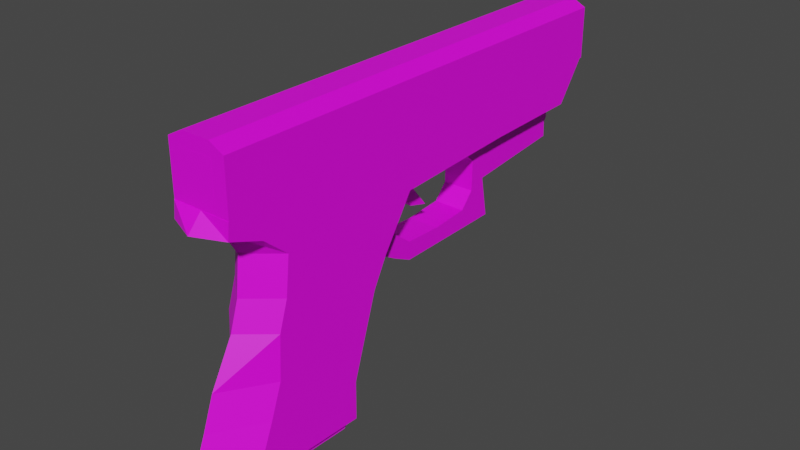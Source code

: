 # Source: Glock.blend  (saved by Blender 3.1.7; exported with 4.5.12 LTS)
import bpy
from mathutils import Matrix  # noqa: F401  (used for matrix-valued properties, if any)

bpy.ops.wm.read_factory_settings(use_empty=True)
scene = bpy.context.scene
scene.name = 'Scene'

# ---- collections
col_collection = bpy.data.collections.new('Collection'); scene.collection.children.link(col_collection)
col_export = bpy.data.collections.new('Export'); scene.collection.children.link(col_export)

# ---- images (referenced by path relative to the original .blend; pixels are not part of the script)
import os
ASSET_DIR = os.environ.get("B2B_ASSET_DIR", "")  # directory of the original .blend (textures are referenced by path, not embedded)
HERE = os.path.dirname(os.path.abspath(__file__))  # packed textures are extracted next to this script under _unpacked/

def load_image(name, relpath, width, height, colorspace="sRGB"):
    """Load a texture the original file referenced (path relative to the .blend, or extracted next to this script)."""
    p = next((c for c in (os.path.join(HERE, relpath), os.path.join(ASSET_DIR, relpath)) if relpath and os.path.exists(c)), "")
    if p:
        img = bpy.data.images.load(p, check_existing=True)
        img.name = name
    else:  # same state as the original file: an image datablock whose file is absent (Cycles renders it pink)
        img = bpy.data.images.new(name, width, height)
        img.source = "FILE"
        img.filepath = "//" + (relpath or name)
    img.colorspace_settings.name = colorspace
    return img
img_texture_png = load_image('Texture.png', 'Texture.png', 1024, 1024, 'sRGB')

# ---- materials (node trees are filled in below, after node groups)
mat_glocktexture = bpy.data.materials.new('GlockTexture')
mat_glocktexture.use_transparent_shadow = False

# ---- material node trees
mat_glocktexture.use_nodes = True; mat_glocktexture.node_tree.nodes.clear()
_N = mat_glocktexture.node_tree.nodes; _L = mat_glocktexture.node_tree.links
n0 = _N.new('ShaderNodeBsdfPrincipled'); n0.name = 'Principled BSDF'; n0.location = (10, 300)
n0.distribution = 'GGX'
n0.subsurface_method = 'RANDOM_WALK_SKIN'
n0.inputs[3].default_value = 1.45
n0.inputs[27].default_value = (0.0, 0.0, 0.0, 1.0)
n0.inputs[28].default_value = 1.0
n1 = _N.new('ShaderNodeOutputMaterial'); n1.name = 'Material Output'; n1.location = (300, 300)
n2 = _N.new('ShaderNodeTexImage'); n2.name = 'Image Texture'; n2.location = (-280, 275)
n2.image = img_texture_png
_L.new(n0.outputs[0], n1.inputs[0])
_L.new(n2.outputs[0], n0.inputs[0])
n1.is_active_output = True

# ---- world
world_world = bpy.data.worlds.new('World'); scene.world = world_world
world_world.use_nodes = True; world_world.node_tree.nodes.clear()
_N = world_world.node_tree.nodes; _L = world_world.node_tree.links
n0 = _N.new('ShaderNodeOutputWorld'); n0.name = 'World Output'; n0.location = (300, 300)
n1 = _N.new('ShaderNodeBackground'); n1.name = 'Background'; n1.location = (10, 300)
n1.inputs[0].default_value = (0.05088, 0.05088, 0.05088, 1.0)
_L.new(n1.outputs[0], n0.inputs[0])
n0.is_active_output = True
world_world.color = (0.05088, 0.05088, 0.05088)
world_world.use_sun_shadow = False
world_world.sun_shadow_jitter_overblur = 0.0

# ---- meshes
me_cube_001 = bpy.data.meshes.new('Cube.001')
me_cube_001.from_pydata([(-1.0, -3.43, -0.2728), (-1.0, -4.5, 1.5), (-1.0, -1.022, -0.5), (-1.0, 5.062, 1.5), (1.0, -3.43, -0.2728), (1.0, -4.5, 1.5), (1.0, -1.022, -0.5), (1.0, 5.062, 1.5), (-1.0, -3.343, 0.5), (-1.0, -0.3592, 0.5), (1.0, -0.3592, 0.5), (1.0, -3.343, 0.5), (-1.0, -3.849, 0.929), (-1.0, 2.326, 0.6378), (1.0, 2.326, 0.6378), (1.0, -3.849, 0.929), (-1.0, -4.533, 1.183), (-1.0, 4.464, 0.6847), (1.0, 4.464, 0.6847), (1.0, -4.533, 1.183), (-1.0, -1.329, -1.076), (-1.0, -3.615, -0.8486), (1.0, -1.329, -1.076), (1.0, -3.615, -0.8486), (-1.0, -1.647, -2.054), (-1.0, -3.668, -1.734), (1.0, -1.647, -2.054), (1.0, -3.668, -1.734), (-1.0, -1.859, -2.713), (-1.0, -3.913, -2.404), (1.0, -1.859, -2.713), (1.0, -3.913, -2.404), (0.0, -1.022, -0.5), (0.0, 5.062, 1.5), (0.0, -3.937, -0.2728), (0.0, -4.5, 1.5), (0.0, -3.85, 0.5), (0.0, -0.3592, 0.5), (0.0, -4.104, 0.929), (0.0, 2.326, 0.6378), (0.0, -4.787, 1.183), (0.0, 4.464, 0.6847), (0.0, -1.329, -1.076), (0.0, -4.122, -0.8486), (0.0, -1.647, -2.054), (0.0, -4.61, -1.734), (0.0, -1.859, -2.713), (0.0, -4.855, -2.404), (-0.5372, -0.03385, -1.111), (-0.5372, -0.03385, -0.7334), (-0.5372, 2.342, -1.085), (-0.5372, 2.188, -0.2452), (0.5372, -0.03385, -1.111), (0.5372, -0.03385, -0.7334), (0.5372, 2.342, -1.085), (0.5372, 2.188, -0.2452), (-0.5372, 1.728, -1.092), (-0.5372, 1.563, -0.7025), (0.5372, 1.728, -1.092), (0.5372, 1.563, -0.7025), (-0.5372, 1.842, -0.3875), (0.5372, 2.035, -1.088), (-0.5372, 2.035, -1.088), (0.5372, 1.842, -0.3875), (-0.5372, 0.847, -1.101), (0.5372, 0.7648, -0.7633), (-0.5372, 0.7648, -0.7633), (0.5372, 0.847, -1.101), (-0.5372, 1.854, 0.2287), (-0.5372, 2.28, 0.3588), (0.5372, 2.28, 0.3588), (0.5372, 1.854, 0.2287), (-0.5372, 1.386, 0.6273), (-0.5372, 2.459, 0.6628), (0.5372, 2.459, 0.6628), (0.5372, 1.386, 0.6273), (-0.5372, -0.4342, -0.9168), (-0.5372, -0.4342, -0.4271), (0.5372, -0.4342, -0.4271), (0.5372, -0.4342, -0.9168), (-0.5372, -1.307, -0.4227), (-0.5372, -0.553, 0.2588), (0.5372, -0.553, 0.2588), (0.5372, -1.307, -0.4227), (0.0, -4.259, 1.819), (0.0, 5.442, 1.819), (0.09085, -4.259, 1.825), (0.09085, 5.442, 1.825), (0.1782, -4.259, 1.841), (0.1782, 5.442, 1.841), (0.2587, -4.259, 1.866), (0.2587, 5.442, 1.866), (0.3293, -4.259, 1.901), (0.3293, 5.442, 1.901), (0.3872, -4.259, 1.943), (0.3872, 5.442, 1.943), (0.4302, -4.259, 1.992), (0.4302, 5.442, 1.992), (0.4567, -4.259, 2.044), (0.4567, 5.442, 2.044), (0.4657, -4.259, 2.099), (0.4657, 5.442, 2.099), (0.4567, -4.259, 2.153), (0.4567, 5.442, 2.153), (0.4302, -4.259, 2.206), (0.4302, 5.442, 2.206), (0.3872, -4.259, 2.254), (0.3872, 5.442, 2.254), (0.3293, -4.259, 2.296), (0.3293, 5.442, 2.296), (0.2587, -4.259, 2.331), (0.2587, 5.442, 2.331), (0.1782, -4.259, 2.357), (0.1782, 5.442, 2.357), (0.09085, -4.259, 2.373), (0.09085, 5.442, 2.373), (-4.071e-08, -4.259, 2.378), (-4.071e-08, 5.442, 2.378), (-0.09085, -4.259, 2.373), (-0.09085, 5.442, 2.373), (-0.1782, -4.259, 2.357), (-0.1782, 5.442, 2.357), (-0.2587, -4.259, 2.331), (-0.2587, 5.442, 2.331), (-0.3293, -4.259, 2.296), (-0.3293, 5.442, 2.296), (-0.3872, -4.259, 2.254), (-0.3872, 5.442, 2.254), (-0.4302, -4.259, 2.206), (-0.4302, 5.442, 2.206), (-0.4567, -4.259, 2.153), (-0.4567, 5.442, 2.153), (-0.4657, -4.259, 2.099), (-0.4657, 5.442, 2.099), (-0.4567, -4.259, 2.044), (-0.4567, 5.442, 2.044), (-0.4302, -4.259, 1.992), (-0.4302, 5.442, 1.992), (-0.3872, -4.259, 1.943), (-0.3872, 5.442, 1.943), (-0.3293, -4.259, 1.901), (-0.3293, 5.442, 1.901), (-0.2587, -4.259, 1.866), (-0.2587, 5.442, 1.866), (-0.1782, -4.259, 1.841), (-0.1782, 5.442, 1.841), (-0.09085, -4.259, 1.825), (-0.09085, 5.442, 1.825), (-0.329, 5.442, 2.099), (-0.304, 5.442, 2.174), (-0.3227, 5.442, 2.137), (-0.3227, 5.442, 2.06), (-0.2326, 5.442, 2.238), (-0.2736, 5.442, 2.208), (-0.2736, 5.442, 1.989), (-0.304, 5.442, 2.023), (-0.2326, 5.442, 1.959), (-0.1259, 5.442, 2.281), (-0.1828, 5.442, 2.263), (-0.1828, 5.442, 1.935), (0.0, 5.442, 1.901), (-0.06419, 5.442, 1.905), (0.1259, 5.442, 1.916), (0.06419, 5.442, 1.905), (-0.1259, 5.442, 1.916), (-0.06419, 5.442, 2.292), (0.06419, 5.442, 2.292), (-2.876e-08, 5.442, 2.296), (0.1828, 5.442, 1.935), (0.1828, 5.442, 2.263), (0.1259, 5.442, 2.281), (0.2736, 5.442, 2.208), (0.2736, 5.442, 1.989), (0.329, 5.442, 2.099), (0.3227, 5.442, 2.06), (0.304, 5.442, 2.174), (0.3227, 5.442, 2.137), (0.2326, 5.442, 2.238), (0.304, 5.442, 2.023), (0.2326, 5.442, 1.959), (0.0, -4.259, 1.901), (0.06419, -4.259, 1.905), (0.1828, -4.259, 2.263), (0.1259, -4.259, 2.281), (0.1828, -4.259, 1.935), (0.1259, -4.259, 1.916), (0.2736, -4.259, 2.208), (0.2736, -4.259, 1.989), (0.329, -4.259, 2.099), (0.3227, -4.259, 2.06), (0.304, -4.259, 2.174), (0.3227, -4.259, 2.137), (0.304, -4.259, 2.023), (0.2326, -4.259, 1.959), (0.2326, -4.259, 2.238), (-0.329, -4.259, 2.099), (-0.304, -4.259, 2.174), (-0.3227, -4.259, 2.137), (-0.3227, -4.259, 2.06), (-0.2326, -4.259, 1.959), (-0.2736, -4.259, 2.208), (-0.2736, -4.259, 1.989), (-0.2326, -4.259, 2.238), (-0.304, -4.259, 2.023), (-0.1259, -4.259, 1.916), (-0.1828, -4.259, 2.263), (-0.1828, -4.259, 1.935), (-0.06419, -4.259, 2.292), (0.06419, -4.259, 2.292), (-2.876e-08, -4.259, 2.296), (-0.1259, -4.259, 2.281), (-0.06419, -4.259, 1.905), (-1.0, -1.867, -3.511), (-1.0, -4.331, -3.427), (0.0, -1.867, -3.511), (1.0, -4.331, -3.427), (1.0, -1.867, -3.511), (0.0, -5.273, -3.427), (0.5, 4.328, 0.6958), (0.5, 4.348, -0.05248), (0.5, 2.447, 0.645), (0.5, 2.182, -0.2581), (-0.5, 4.328, 0.6958), (-0.5, 4.348, -0.05248), (-0.5, 2.447, 0.645), (-0.5, 2.182, -0.2581), (0.5, 4.328, 0.3958), (0.5, 2.271, 0.3543), (-0.5, 2.271, 0.3543), (-0.5, 4.328, 0.3958), (-0.4251, 3.965, 0.3536), (-0.4251, 4.475, 0.3536), (-0.4169, 3.965, 0.3039), (-0.4169, 4.475, 0.3039), (-0.3927, 3.965, 0.256), (-0.3927, 4.475, 0.256), (-0.3534, 3.965, 0.212), (-0.3534, 4.475, 0.212), (-0.3006, 3.965, 0.1733), (-0.3006, 4.475, 0.1733), (-0.2362, 3.965, 0.1416), (-0.2362, 4.475, 0.1416), (-0.1627, 3.965, 0.118), (-0.1627, 4.475, 0.118), (-0.08292, 3.965, 0.1035), (-0.08292, 4.475, 0.1035), (1.755e-06, 3.965, 0.09861), (1.816e-06, 4.475, 0.09861), (0.08293, 3.965, 0.1035), (0.08293, 4.475, 0.1035), (0.1627, 3.965, 0.118), (0.1627, 4.475, 0.118), (0.2362, 3.965, 0.1416), (0.2362, 4.475, 0.1416), (0.3006, 3.965, 0.1733), (0.3006, 4.475, 0.1733), (0.3534, 3.965, 0.212), (0.3534, 4.475, 0.212), (0.3927, 3.965, 0.256), (0.3927, 4.475, 0.256), (0.4169, 3.965, 0.3039), (0.4169, 4.475, 0.3039), (0.4251, 3.965, 0.3536), (0.4251, 4.475, 0.3536), (0.4169, 3.965, 0.4034), (0.4169, 4.475, 0.4034), (0.3927, 3.965, 0.4512), (0.3927, 4.475, 0.4512), (0.3534, 3.965, 0.4953), (0.3534, 4.475, 0.4953), (0.3006, 3.965, 0.534), (0.3006, 4.475, 0.534), (0.2362, 3.965, 0.5657), (0.2362, 4.475, 0.5657), (0.1627, 3.965, 0.5893), (0.1627, 4.475, 0.5893), (0.08293, 3.965, 0.6038), (0.08293, 4.475, 0.6038), (1.755e-06, 3.965, 0.6087), (1.816e-06, 4.475, 0.6087), (-0.08292, 3.965, 0.6038), (-0.08292, 4.475, 0.6038), (-0.1627, 3.965, 0.5893), (-0.1627, 4.475, 0.5893), (-0.2362, 3.965, 0.5657), (-0.2362, 4.475, 0.5657), (-0.3006, 3.965, 0.534), (-0.3006, 4.475, 0.534), (-0.3534, 3.965, 0.4953), (-0.3534, 4.475, 0.4953), (-0.3927, 3.965, 0.4512), (-0.3927, 4.475, 0.4512), (-0.4169, 3.965, 0.4034), (-0.4169, 4.475, 0.4034), (-1.0, -4.494, 1.5), (-1.0, -4.494, 2.542), (-1.0, 5.113, 1.5), (-1.0, 5.113, 2.542), (1.0, -4.494, 1.5), (1.0, -4.494, 2.542), (1.0, 5.113, 1.5), (1.0, 5.113, 2.542), (-0.4465, 5.113, 2.099), (-0.4379, 5.113, 2.046), (-0.4379, 5.113, 2.151), (-0.3712, 5.113, 1.95), (-0.3712, 5.113, 2.248), (-0.4125, 5.113, 1.996), (-0.4125, 5.113, 2.201), (-0.2481, 5.113, 2.321), (-0.08711, 5.113, 2.361), (-0.1709, 5.113, 2.346), (0.08711, 5.113, 2.361), (0.2481, 5.113, 2.321), (0.1709, 5.113, 2.346), (-3.903e-08, 5.113, 2.367), (-0.3157, 5.113, 2.288), (-0.3157, 5.113, 1.909), (-0.1709, 5.113, 1.851), (-0.08711, 5.113, 1.836), (-0.2481, 5.113, 1.876), (0.08711, 5.113, 1.836), (0.0, 5.113, 1.831), (0.2481, 5.113, 1.876), (0.1709, 5.113, 1.851), (0.3712, 5.113, 1.95), (0.3712, 5.113, 2.248), (0.4465, 5.113, 2.099), (0.4379, 5.113, 2.046), (0.4379, 5.113, 2.151), (0.4125, 5.113, 2.201), (0.3157, 5.113, 1.909), (0.4125, 5.113, 1.996), (0.3157, 5.113, 2.288), (-0.2481, -4.494, 2.321), (-0.08711, -4.494, 2.361), (-0.1709, -4.494, 2.346), (0.08711, -4.494, 2.361), (0.2481, -4.494, 2.321), (0.1709, -4.494, 2.346), (-3.903e-08, -4.494, 2.367), (0.3712, -4.494, 1.95), (0.3712, -4.494, 2.248), (0.4465, -4.494, 2.099), (0.4379, -4.494, 2.046), (0.4379, -4.494, 2.151), (0.4125, -4.494, 1.996), (0.4125, -4.494, 2.201), (0.3157, -4.494, 2.288), (-0.4465, -4.494, 2.099), (-0.4379, -4.494, 2.151), (-0.4379, -4.494, 2.046), (-0.3712, -4.494, 1.95), (-0.3712, -4.494, 2.248), (-0.3157, -4.494, 1.909), (-0.4125, -4.494, 1.996), (-0.4125, -4.494, 2.201), (-0.3157, -4.494, 2.288), (-0.2481, -4.494, 1.876), (-0.08711, -4.494, 1.836), (-0.1709, -4.494, 1.851), (0.1709, -4.494, 1.851), (0.08711, -4.494, 1.836), (0.3157, -4.494, 1.909), (0.2481, -4.494, 1.876), (0.0, -4.494, 1.831), (0.5302, -3.816, 2.432), (0.5302, -3.816, 1.753), (0.5302, -4.495, 2.432), (0.5302, -4.495, 1.753), (-0.6009, -3.816, 2.432), (-0.6009, -3.816, 1.753), (-0.6009, -4.495, 2.432), (-0.6009, -4.495, 1.753), (0.0, 5.113, 2.7), (0.0, -4.494, 2.7), (0.5, 5.113, 2.7), (0.5, -4.494, 2.7), (-0.5, 5.113, 2.7), (-0.5, -4.494, 2.7), (0.7975, -1.692, -0.1121), (0.7975, -2.696, -3.409), (0.7975, -3.056, 0.08435), (0.7975, -4.142, -3.414), (-0.7975, -1.692, -0.1121), (-0.7975, -2.696, -3.409), (-0.7975, -3.056, 0.08435), (-0.7975, -4.142, -3.414), (0.7975, -1.859, -3.509), (0.7975, -4.351, -3.425), (-0.7975, -4.351, -3.425), (-0.7975, -1.859, -3.509), (0.7975, -2.061, -3.687), (0.7975, -4.026, -3.62), (-0.7975, -4.026, -3.62), (-0.7975, -2.061, -3.687), (-4.706e-11, -3.059, 0.2868), (-4.706e-11, -4.173, -3.405), (-3.727e-16, -1.665, 0.08121), (-3.727e-16, -2.696, -3.409), (-3.717e-16, -4.666, -3.423), (-3.727e-16, -1.859, -3.509), (-3.727e-16, -4.231, -3.701), (-3.727e-16, -2.002, -3.791), (0.223, 0.1662, 0.5876), (0.2142, 0.3175, 0.1381), (0.223, -0.1526, 0.5884), (0.2142, -0.00653, 0.1183), (-0.223, 0.1662, 0.5876), (-0.2318, 0.3175, 0.1381), (-0.223, -0.1526, 0.5884), (-0.2318, -0.00653, 0.1183), (0.2142, 0.6601, -0.2854), (0.2142, 0.2284, -0.1648), (-0.2318, 0.2284, -0.1648), (-0.2318, 0.6601, -0.2854)], [], [(16, 1, 3, 17), (41, 33, 7, 18), (18, 7, 5, 19), (40, 35, 1, 16), (34, 0, 21, 43), (33, 3, 1, 35), (34, 36, 8, 0), (6, 10, 11, 4), (32, 37, 10, 6), (0, 8, 9, 2), (36, 38, 12, 8), (10, 14, 15, 11), (37, 39, 14, 10), (8, 12, 13, 9), (38, 40, 16, 12), (14, 18, 19, 15), (39, 41, 18, 14), (12, 16, 17, 13), (22, 23, 27, 26), (32, 6, 22, 42), (0, 2, 20, 21), (6, 4, 23, 22), (45, 25, 29, 47), (21, 20, 24, 25), (43, 21, 25, 45), (42, 22, 26, 44), (46, 30, 216, 214), (44, 26, 30, 46), (26, 27, 31, 30), (25, 24, 28, 29), (24, 44, 46, 28), (30, 31, 215, 216), (20, 42, 44, 24), (23, 43, 45, 27), (27, 45, 47, 31), (2, 32, 42, 20), (13, 17, 41, 39), (15, 19, 40, 38), (9, 13, 39, 37), (11, 15, 38, 36), (2, 9, 37, 32), (4, 11, 36, 34), (7, 33, 35, 5), (4, 34, 43, 23), (19, 5, 35, 40), (17, 3, 33, 41), (62, 60, 51, 50), (50, 51, 55, 54), (67, 65, 53, 52), (49, 48, 76, 77), (64, 67, 52, 48), (65, 66, 49, 53), (63, 60, 57, 59), (62, 61, 58, 56), (61, 63, 59, 58), (64, 66, 57, 56), (54, 55, 63, 61), (50, 54, 61, 62), (63, 55, 70, 71), (56, 57, 60, 62), (48, 49, 66, 64), (59, 57, 66, 65), (56, 58, 67, 64), (58, 59, 65, 67), (71, 70, 74, 75), (60, 63, 71, 68), (51, 60, 68, 69), (55, 51, 69, 70), (74, 73, 72, 75), (69, 68, 72, 73), (68, 71, 75, 72), (70, 69, 73, 74), (76, 79, 83, 80), (48, 52, 79, 76), (53, 49, 77, 78), (52, 53, 78, 79), (83, 82, 81, 80), (77, 76, 80, 81), (78, 77, 81, 82), (79, 78, 82, 83), (84, 85, 87, 86), (86, 87, 89, 88), (88, 89, 91, 90), (90, 91, 93, 92), (92, 93, 95, 94), (94, 95, 97, 96), (96, 97, 99, 98), (98, 99, 101, 100), (100, 101, 103, 102), (102, 103, 105, 104), (104, 105, 107, 106), (106, 107, 109, 108), (108, 109, 111, 110), (110, 111, 113, 112), (112, 113, 115, 114), (114, 115, 117, 116), (116, 117, 119, 118), (118, 119, 121, 120), (120, 121, 123, 122), (122, 123, 125, 124), (124, 125, 127, 126), (126, 127, 129, 128), (128, 129, 131, 130), (130, 131, 133, 132), (132, 133, 135, 134), (134, 135, 137, 136), (136, 137, 139, 138), (138, 139, 141, 140), (140, 141, 143, 142), (142, 143, 145, 144), (137, 135, 133, 131, 129, 127, 125, 123, 121, 119, 117, 115, 113, 111, 109, 107, 105, 103, 101, 99, 97, 95, 93, 91, 89, 162, 168, 179, 172, 178, 174, 173, 176, 175, 171, 177, 169, 170, 166, 167, 165, 157, 158, 152, 153, 149, 150, 148, 151, 155), (162, 89, 87, 85, 147, 145, 143, 141, 139, 137, 155, 154, 156, 159, 164, 161, 160, 163), (144, 145, 147, 146), (146, 147, 85, 84), (189, 98, 100, 102, 104, 106, 108, 110, 112, 114, 116, 118, 120, 122, 124, 126, 128, 130, 197, 196, 200, 202, 205, 210, 207, 209, 208, 183, 182, 194, 186, 190, 191, 188), (197, 130, 132, 134, 136, 138, 140, 142, 144, 146, 84, 86, 88, 90, 92, 94, 96, 98, 189, 192, 187, 193, 184, 185, 181, 180, 211, 204, 206, 199, 201, 203, 198, 195), (181, 163, 160, 180), (185, 162, 163, 181), (184, 168, 162, 185), (193, 179, 168, 184), (172, 179, 193, 187), (178, 172, 187, 192), (174, 178, 192, 189), (173, 174, 189, 188), (176, 173, 188, 191), (175, 176, 191, 190), (171, 175, 190, 186), (177, 171, 186, 194), (169, 177, 194, 182), (170, 169, 182, 183), (166, 170, 183, 208), (167, 166, 208, 209), (165, 167, 209, 207), (157, 165, 207, 210), (158, 157, 210, 205), (152, 158, 205, 202), (200, 153, 152, 202), (196, 149, 153, 200), (197, 150, 149, 196), (195, 148, 150, 197), (198, 151, 148, 195), (203, 155, 151, 198), (201, 154, 155, 203), (199, 156, 154, 201), (206, 159, 156, 199), (204, 164, 159, 206), (211, 161, 164, 204), (180, 160, 161, 211), (214, 216, 215, 217), (212, 214, 217, 213), (29, 28, 212, 213), (31, 47, 217, 215), (47, 29, 213, 217), (28, 46, 214, 212), (226, 219, 221, 227), (227, 221, 225, 228), (228, 225, 223, 229), (229, 223, 219, 226), (220, 224, 222, 218), (225, 221, 219, 223), (222, 229, 226, 218), (224, 228, 229, 222), (220, 227, 228, 224), (218, 226, 227, 220), (230, 231, 233, 232), (232, 233, 235, 234), (234, 235, 237, 236), (236, 237, 239, 238), (238, 239, 241, 240), (240, 241, 243, 242), (242, 243, 245, 244), (244, 245, 247, 246), (246, 247, 249, 248), (248, 249, 251, 250), (250, 251, 253, 252), (252, 253, 255, 254), (254, 255, 257, 256), (256, 257, 259, 258), (258, 259, 261, 260), (260, 261, 263, 262), (262, 263, 265, 264), (264, 265, 267, 266), (266, 267, 269, 268), (268, 269, 271, 270), (270, 271, 273, 272), (272, 273, 275, 274), (274, 275, 277, 276), (276, 277, 279, 278), (278, 279, 281, 280), (280, 281, 283, 282), (282, 283, 285, 284), (284, 285, 287, 286), (286, 287, 289, 288), (288, 289, 291, 290), (233, 231, 293, 291, 289, 287, 285, 283, 281, 279, 277, 275, 273, 271, 269, 267, 265, 263, 261, 259, 257, 255, 253, 251, 249, 247, 245, 243, 241, 239, 237, 235), (290, 291, 293, 292), (292, 293, 231, 230), (230, 232, 234, 236, 238, 240, 242, 244, 246, 248, 250, 252, 254, 256, 258, 260, 262, 264, 266, 268, 270, 272, 274, 276, 278, 280, 282, 284, 286, 288, 290, 292), (294, 295, 297, 296), (317, 296, 297, 378, 374, 376, 301, 300, 331, 325, 332, 328, 327, 329, 330, 326, 333, 313, 314, 312, 315, 310, 311, 309, 316, 306, 308, 304, 302, 303, 307, 305), (300, 296, 317, 320, 318, 319, 322, 321, 324, 323, 331), (300, 301, 299, 298), (363, 298, 299, 377, 375, 379, 295, 294, 354, 352, 355, 351, 349, 350, 356, 353, 357, 334, 336, 335, 340, 337, 339, 338, 348, 342, 347, 345, 343, 344, 346, 341), (354, 294, 298, 363, 364, 361, 362, 365, 359, 360, 358), (296, 300, 298, 294), (378, 297, 295, 379), (362, 321, 322, 365), (361, 324, 321, 362), (364, 323, 324, 361), (363, 331, 323, 364), (341, 325, 331, 363), (346, 332, 325, 341), (344, 328, 332, 346), (343, 327, 328, 344), (345, 329, 327, 343), (347, 330, 329, 345), (342, 326, 330, 347), (348, 333, 326, 342), (313, 333, 348, 338), (314, 313, 338, 339), (312, 314, 339, 337), (315, 312, 337, 340), (310, 315, 340, 335), (311, 310, 335, 336), (309, 311, 336, 334), (316, 309, 334, 357), (306, 316, 357, 353), (308, 306, 353, 356), (304, 308, 356, 350), (302, 304, 350, 349), (303, 302, 349, 351), (307, 303, 351, 355), (305, 307, 355, 352), (317, 305, 352, 354), (358, 320, 317, 354), (360, 318, 320, 358), (359, 319, 318, 360), (365, 322, 319, 359), (366, 367, 369, 368), (368, 369, 373, 372), (372, 373, 371, 370), (370, 371, 367, 366), (368, 372, 370, 366), (373, 369, 367, 371), (376, 374, 375, 377), (301, 376, 377, 299), (374, 378, 379, 375), (380, 381, 383, 382), (396, 397, 387, 386), (386, 387, 385, 384), (398, 399, 381, 380), (396, 386, 384, 398), (385, 387, 390, 391), (389, 388, 392, 393), (383, 381, 388, 389), (399, 385, 391, 401), (397, 383, 389, 400), (402, 393, 392, 403), (401, 391, 395, 403), (400, 389, 393, 402), (391, 390, 394, 395), (390, 400, 402, 394), (388, 401, 403, 392), (394, 402, 403, 395), (387, 397, 400, 390), (381, 399, 401, 388), (382, 396, 398, 380), (384, 385, 399, 398), (382, 383, 397, 396), (404, 405, 407, 406), (406, 407, 411, 410), (410, 411, 409, 408), (408, 409, 405, 404), (406, 410, 408, 404), (411, 407, 413, 414), (414, 413, 412, 415), (409, 411, 414, 415), (407, 405, 412, 413), (405, 409, 415, 412)])
_uv = me_cube_001.uv_layers.new(name='UVMap')
_uv.uv.foreach_set('vector', [0.4663, 0.2119, 0.4728, 0.2125, 0.4728, 0.4076, 0.4561, 0.3954, 0.4479, 0.907, 0.4003, 0.907, 0.4003, 0.8553, 0.4479, 0.8553, 0.4442, 0.04168, 0.458, 0.03156, 0.458, 0.1934, 0.4526, 0.194, 0.4848, 0.566, 0.4666, 0.566, 0.4666, 0.5143, 0.4831, 0.5143, 0.4375, 0.6617, 0.3858, 0.6652, 0.3858, 0.6344, 0.4375, 0.6309, 0.4145, 0.7705, 0.3628, 0.7705, 0.3628, 0.2763, 0.4145, 0.2763, 0.4375, 0.6617, 0.4375, 0.7019, 0.3858, 0.7054, 0.3858, 0.6652, 0.4241, 0.1346, 0.4411, 0.1233, 0.4411, 0.1739, 0.428, 0.1753, 0.4128, 0.6573, 0.4128, 0.715, 0.3611, 0.715, 0.3611, 0.6573, 0.4366, 0.2343, 0.4524, 0.2361, 0.4524, 0.297, 0.4319, 0.2835, 0.4048, 0.4467, 0.4188, 0.4467, 0.4056, 0.4984, 0.3787, 0.4984, 0.4411, 0.1233, 0.4434, 0.07787, 0.4483, 0.1824, 0.4411, 0.1739, 0.4155, 0.442, 0.4155, 0.3036, 0.4672, 0.3036, 0.4672, 0.442, 0.4524, 0.2361, 0.4611, 0.2258, 0.4552, 0.3518, 0.4524, 0.297, 0.4188, 0.4467, 0.4545, 0.4467, 0.4414, 0.4984, 0.4056, 0.4984, 0.4434, 0.07787, 0.4442, 0.04168, 0.4526, 0.194, 0.4483, 0.1824, 0.4155, 0.3036, 0.4155, 0.1932, 0.4672, 0.1932, 0.4672, 0.3036, 0.4611, 0.2258, 0.4663, 0.2119, 0.4561, 0.3954, 0.4552, 0.3518, 0.4144, 0.1398, 0.4182, 0.1785, 0.4032, 0.1794, 0.3978, 0.1451, 0.4128, 0.6573, 0.3611, 0.6573, 0.3611, 0.6249, 0.4128, 0.6249, 0.4366, 0.2343, 0.4319, 0.2835, 0.4202, 0.2772, 0.4248, 0.2306, 0.4241, 0.1346, 0.428, 0.1753, 0.4182, 0.1785, 0.4144, 0.1398, 0.4375, 0.5821, 0.3858, 0.5887, 0.3858, 0.5527, 0.4375, 0.5461, 0.4248, 0.2306, 0.4202, 0.2772, 0.4002, 0.2707, 0.4068, 0.2295, 0.4375, 0.6309, 0.3858, 0.6344, 0.3858, 0.5887, 0.4375, 0.5821, 0.4128, 0.6249, 0.3611, 0.6249, 0.3611, 0.572, 0.4128, 0.572, 0.4128, 0.5364, 0.3611, 0.5364, 0.3611, 0.496, 0.4128, 0.496, 0.4128, 0.572, 0.3611, 0.572, 0.3611, 0.5364, 0.4128, 0.5364, 0.3978, 0.1451, 0.4032, 0.1794, 0.3919, 0.1835, 0.3867, 0.1487, 0.4068, 0.2295, 0.4002, 0.2707, 0.3868, 0.2664, 0.3931, 0.2245, 0.4645, 0.572, 0.4128, 0.572, 0.4128, 0.5364, 0.4645, 0.5364, 0.3867, 0.1487, 0.3919, 0.1835, 0.3746, 0.1906, 0.3732, 0.1489, 0.4645, 0.6249, 0.4128, 0.6249, 0.4128, 0.572, 0.4645, 0.572, 0.4892, 0.6344, 0.4375, 0.6309, 0.4375, 0.5821, 0.4892, 0.5887, 0.4892, 0.5887, 0.4375, 0.5821, 0.4375, 0.5461, 0.4892, 0.5527, 0.4645, 0.6573, 0.4128, 0.6573, 0.4128, 0.6249, 0.4645, 0.6249, 0.3638, 0.3036, 0.3638, 0.1932, 0.4155, 0.1932, 0.4155, 0.3036, 0.4056, 0.395, 0.4414, 0.395, 0.4545, 0.4467, 0.4188, 0.4467, 0.3638, 0.442, 0.3638, 0.3036, 0.4155, 0.3036, 0.4155, 0.442, 0.3787, 0.395, 0.4056, 0.395, 0.4188, 0.4467, 0.4048, 0.4467, 0.4645, 0.6573, 0.4645, 0.715, 0.4128, 0.715, 0.4128, 0.6573, 0.4892, 0.6652, 0.4892, 0.7054, 0.4375, 0.7019, 0.4375, 0.6617, 0.4661, 0.7705, 0.4145, 0.7705, 0.4145, 0.2763, 0.4661, 0.2763, 0.4892, 0.6652, 0.4375, 0.6617, 0.4375, 0.6309, 0.4892, 0.6344, 0.4831, 0.6177, 0.4666, 0.6177, 0.4666, 0.566, 0.4848, 0.566, 0.4479, 0.9587, 0.4003, 0.9587, 0.4003, 0.907, 0.4479, 0.907, 0.2917, 0.5192, 0.2553, 0.5288, 0.2481, 0.5109, 0.2917, 0.5034, 0.2685, 0.6699, 0.2685, 0.7107, 0.2129, 0.7107, 0.2129, 0.6699, 0.2971, 0.8007, 0.2796, 0.7966, 0.2776, 0.7554, 0.2971, 0.7552, 0.2721, 0.626, 0.2917, 0.6262, 0.2814, 0.6468, 0.2561, 0.6465, 0.2094, 0.4142, 0.265, 0.4142, 0.265, 0.4597, 0.2094, 0.4597, 0.2584, 0.5361, 0.2028, 0.5361, 0.2028, 0.4948, 0.2584, 0.4948, 0.2732, 0.7027, 0.2732, 0.6471, 0.2912, 0.6471, 0.2912, 0.7027, 0.2094, 0.3528, 0.265, 0.3528, 0.265, 0.3687, 0.2094, 0.3687, 0.2971, 0.8621, 0.2607, 0.8525, 0.2769, 0.838, 0.2971, 0.8463, 0.2917, 0.5806, 0.2741, 0.5847, 0.2714, 0.5434, 0.2917, 0.5351, 0.2971, 0.878, 0.2536, 0.8705, 0.2607, 0.8525, 0.2971, 0.8621, 0.2094, 0.337, 0.265, 0.337, 0.265, 0.3528, 0.2094, 0.3528, 0.2607, 0.8525, 0.2536, 0.8705, 0.2224, 0.8756, 0.2289, 0.8535, 0.2917, 0.5351, 0.2714, 0.5434, 0.2553, 0.5288, 0.2917, 0.5192, 0.2917, 0.6262, 0.2721, 0.626, 0.2741, 0.5847, 0.2917, 0.5806, 0.2584, 0.5773, 0.2028, 0.5773, 0.2028, 0.5361, 0.2584, 0.5361, 0.2094, 0.3687, 0.265, 0.3687, 0.265, 0.4142, 0.2094, 0.4142, 0.2971, 0.8463, 0.2769, 0.838, 0.2796, 0.7966, 0.2971, 0.8007, 0.2289, 0.8535, 0.2224, 0.8756, 0.2068, 0.885, 0.208, 0.8295, 0.2732, 0.6471, 0.2732, 0.7027, 0.2415, 0.7027, 0.2415, 0.6471, 0.2481, 0.5109, 0.2553, 0.5288, 0.2235, 0.5278, 0.217, 0.5057, 0.2129, 0.7107, 0.2685, 0.7107, 0.2685, 0.7423, 0.2129, 0.7423, 0.2457, 0.7, 0.2457, 0.6444, 0.3011, 0.6444, 0.3011, 0.7, 0.217, 0.5057, 0.2235, 0.5278, 0.2026, 0.5518, 0.2014, 0.4963, 0.2008, 0.8658, 0.2008, 0.9214, 0.1758, 0.9214, 0.1758, 0.8658, 0.2129, 0.7423, 0.2685, 0.7423, 0.2685, 0.7596, 0.2129, 0.7596, 0.2094, 0.4807, 0.265, 0.4807, 0.265, 0.5267, 0.2094, 0.5267, 0.2094, 0.4597, 0.265, 0.4597, 0.265, 0.4807, 0.2094, 0.4807, 0.2584, 0.4948, 0.2028, 0.4948, 0.2028, 0.4738, 0.2584, 0.4738, 0.2971, 0.7552, 0.2776, 0.7554, 0.2615, 0.7349, 0.2868, 0.7346, 0.2471, 0.8038, 0.207, 0.8038, 0.207, 0.7483, 0.2471, 0.7483, 0.2561, 0.6465, 0.2814, 0.6468, 0.2554, 0.6916, 0.2206, 0.6523, 0.2919, 0.9435, 0.2919, 0.999, 0.2585, 0.999, 0.2585, 0.9435, 0.2868, 0.7346, 0.2615, 0.7349, 0.226, 0.7291, 0.2608, 0.6897, 0.7449, 0.9954, 0.7449, 0.4942, 0.7496, 0.4942, 0.7496, 0.9954, 0.7496, 0.9954, 0.7496, 0.4942, 0.7541, 0.4942, 0.7541, 0.9954, 0.7541, 0.9954, 0.7541, 0.4942, 0.7583, 0.4943, 0.7583, 0.9955, 0.7583, 0.9955, 0.7583, 0.4943, 0.7619, 0.4944, 0.7619, 0.9955, 0.7619, 0.9955, 0.7619, 0.4944, 0.7649, 0.4944, 0.7649, 0.9956, 0.7901, 0.9663, 0.7901, 0.4648, 0.7926, 0.4648, 0.7926, 0.9663, 0.7926, 0.9663, 0.7926, 0.4648, 0.7953, 0.4648, 0.7953, 0.9663, 0.7953, 0.9663, 0.7953, 0.4648, 0.7981, 0.4648, 0.7981, 0.9663, 0.7981, 0.9663, 0.7981, 0.4648, 0.8009, 0.4648, 0.8009, 0.9663, 0.8009, 0.9663, 0.8009, 0.4648, 0.8036, 0.4648, 0.8036, 0.9663, 0.8036, 0.9663, 0.8036, 0.4648, 0.8061, 0.4648, 0.8061, 0.9663, 0.7892, 0.008953, 0.7892, 0.5103, 0.7862, 0.5103, 0.7862, 0.008907, 0.7862, 0.008907, 0.7862, 0.5103, 0.7826, 0.5102, 0.7826, 0.008869, 0.7826, 0.008869, 0.7826, 0.5102, 0.7784, 0.5102, 0.7784, 0.008842, 0.7784, 0.008842, 0.7784, 0.5102, 0.7739, 0.5102, 0.7739, 0.008825, 0.7739, 0.008825, 0.7739, 0.5102, 0.7692, 0.5102, 0.7692, 0.008819, 0.7692, 0.008819, 0.7692, 0.5102, 0.7645, 0.5102, 0.7645, 0.008825, 0.7645, 0.008825, 0.7645, 0.5102, 0.76, 0.5102, 0.76, 0.008842, 0.76, 0.008842, 0.76, 0.5102, 0.7558, 0.5102, 0.7558, 0.008869, 0.7558, 0.008869, 0.7558, 0.5102, 0.7522, 0.5103, 0.7522, 0.008907, 0.7522, 0.008907, 0.7522, 0.5103, 0.7492, 0.5103, 0.7492, 0.008953, 0.7837, 0.01764, 0.7837, 0.5191, 0.7812, 0.5191, 0.7812, 0.01764, 0.7812, 0.01764, 0.7812, 0.5191, 0.7785, 0.5191, 0.7785, 0.01764, 0.7785, 0.01764, 0.7785, 0.5191, 0.7757, 0.5191, 0.7757, 0.01764, 0.7757, 0.01764, 0.7757, 0.5191, 0.7729, 0.5191, 0.7729, 0.01764, 0.7729, 0.01764, 0.7729, 0.5191, 0.7702, 0.5191, 0.7702, 0.01764, 0.7702, 0.01764, 0.7702, 0.5191, 0.7677, 0.5191, 0.7677, 0.01764, 0.7249, 0.9956, 0.7249, 0.4944, 0.7279, 0.4944, 0.7279, 0.9955, 0.7279, 0.9955, 0.7279, 0.4944, 0.7315, 0.4943, 0.7315, 0.9955, 0.7315, 0.9955, 0.7315, 0.4943, 0.7357, 0.4942, 0.7357, 0.9954, 0.7472, 0.7658, 0.7497, 0.7643, 0.7524, 0.7637, 0.7552, 0.764, 0.758, 0.7652, 0.7605, 0.7673, 0.7628, 0.7701, 0.7648, 0.7737, 0.7663, 0.7777, 0.7674, 0.7822, 0.7679, 0.7869, 0.7679, 0.7916, 0.7674, 0.7961, 0.7663, 0.8004, 0.7648, 0.8041, 0.7628, 0.8072, 0.7605, 0.8096, 0.758, 0.8111, 0.7552, 0.8117, 0.7524, 0.8114, 0.7497, 0.8102, 0.7472, 0.8081, 0.7448, 0.8053, 0.7429, 0.8017, 0.7413, 0.7977, 0.745, 0.7947, 0.7461, 0.7976, 0.7475, 0.8001, 0.7491, 0.8021, 0.7509, 0.8036, 0.7529, 0.8045, 0.7548, 0.8047, 0.7567, 0.8042, 0.7586, 0.8032, 0.7602, 0.8015, 0.7616, 0.7993, 0.7627, 0.7967, 0.7634, 0.7937, 0.7638, 0.7904, 0.7638, 0.7871, 0.7634, 0.7838, 0.7627, 0.7807, 0.7616, 0.7778, 0.7602, 0.7753, 0.7586, 0.7733, 0.7567, 0.7718, 0.7548, 0.7709, 0.7529, 0.7707, 0.7509, 0.7712, 0.7491, 0.7722, 0.745, 0.7947, 0.7413, 0.7977, 0.7403, 0.7932, 0.7397, 0.7885, 0.7397, 0.7838, 0.7403, 0.7793, 0.7413, 0.775, 0.7429, 0.7713, 0.7448, 0.7682, 0.7472, 0.7658, 0.7491, 0.7722, 0.7475, 0.7739, 0.7461, 0.7761, 0.745, 0.7787, 0.7443, 0.7817, 0.7439, 0.785, 0.7439, 0.7883, 0.7443, 0.7916, 0.7357, 0.9954, 0.7357, 0.4942, 0.7402, 0.4942, 0.7402, 0.9954, 0.7402, 0.9954, 0.7402, 0.4942, 0.7449, 0.4942, 0.7449, 0.9954, 0.6865, 0.2792, 0.6853, 0.2724, 0.6881, 0.2717, 0.6909, 0.272, 0.6936, 0.2732, 0.6962, 0.2753, 0.6986, 0.2782, 0.7006, 0.2817, 0.7021, 0.2858, 0.7032, 0.2903, 0.7038, 0.2949, 0.7038, 0.2996, 0.7032, 0.3042, 0.7021, 0.3084, 0.7006, 0.3122, 0.6986, 0.3153, 0.6962, 0.3176, 0.6936, 0.3192, 0.6924, 0.3123, 0.6943, 0.3112, 0.6959, 0.3096, 0.6973, 0.3074, 0.6984, 0.3047, 0.6992, 0.3017, 0.6996, 0.2985, 0.6996, 0.2952, 0.6992, 0.2919, 0.6984, 0.2887, 0.6973, 0.2858, 0.6959, 0.2833, 0.6943, 0.2813, 0.6924, 0.2799, 0.6905, 0.279, 0.6885, 0.2788, 0.6924, 0.3123, 0.6936, 0.3192, 0.6909, 0.3198, 0.6881, 0.3195, 0.6853, 0.3183, 0.6827, 0.3162, 0.6804, 0.3134, 0.6784, 0.3098, 0.6768, 0.3057, 0.6757, 0.3013, 0.6752, 0.2966, 0.6752, 0.2919, 0.6757, 0.2873, 0.6768, 0.2831, 0.6784, 0.2794, 0.6804, 0.2762, 0.6827, 0.2739, 0.6853, 0.2724, 0.6865, 0.2792, 0.6847, 0.2803, 0.683, 0.282, 0.6816, 0.2842, 0.6805, 0.2868, 0.6798, 0.2898, 0.6794, 0.293, 0.6794, 0.2964, 0.6798, 0.2997, 0.6805, 0.3028, 0.6816, 0.3057, 0.683, 0.3082, 0.6847, 0.3102, 0.6865, 0.3117, 0.6885, 0.3125, 0.6905, 0.3127, 0.768, 0.8716, 0.768, 0.3702, 0.7713, 0.3702, 0.7713, 0.8716, 0.7648, 0.8716, 0.7648, 0.3703, 0.768, 0.3702, 0.768, 0.8716, 0.7619, 0.8717, 0.7619, 0.3703, 0.7648, 0.3703, 0.7648, 0.8716, 0.7593, 0.8717, 0.7593, 0.3703, 0.7619, 0.3703, 0.7619, 0.8717, 0.7572, 0.3703, 0.7593, 0.3703, 0.7593, 0.8717, 0.7572, 0.8717, 0.6895, 0.9802, 0.6877, 0.9802, 0.6877, 0.4787, 0.6895, 0.4787, 0.6914, 0.9802, 0.6895, 0.9802, 0.6895, 0.4787, 0.6914, 0.4787, 0.6934, 0.9802, 0.6914, 0.9802, 0.6914, 0.4787, 0.6934, 0.4787, 0.6954, 0.9802, 0.6934, 0.9802, 0.6934, 0.4787, 0.6954, 0.4787, 0.6973, 0.9802, 0.6954, 0.9802, 0.6954, 0.4787, 0.6973, 0.4787, 0.6991, 0.9802, 0.6973, 0.9802, 0.6973, 0.4787, 0.6991, 0.4787, 0.771, 0.5423, 0.7689, 0.5423, 0.7689, 0.04116, 0.771, 0.04111, 0.7736, 0.5422, 0.771, 0.5423, 0.771, 0.04111, 0.7736, 0.04106, 0.7766, 0.5422, 0.7736, 0.5422, 0.7736, 0.04106, 0.7766, 0.04103, 0.7797, 0.5422, 0.7766, 0.5422, 0.7766, 0.04103, 0.7797, 0.04101, 0.7831, 0.5422, 0.7797, 0.5422, 0.7797, 0.04101, 0.7831, 0.041, 0.7864, 0.5422, 0.7831, 0.5422, 0.7831, 0.041, 0.7864, 0.04101, 0.7896, 0.5422, 0.7864, 0.5422, 0.7864, 0.04101, 0.7896, 0.04103, 0.7925, 0.5422, 0.7896, 0.5422, 0.7896, 0.04103, 0.7925, 0.04106, 0.7951, 0.5423, 0.7925, 0.5422, 0.7925, 0.04106, 0.7951, 0.04111, 0.7972, 0.04116, 0.7972, 0.5423, 0.7951, 0.5423, 0.7951, 0.04111, 0.7229, 0.05505, 0.7229, 0.5565, 0.7212, 0.5565, 0.7212, 0.05505, 0.7249, 0.05505, 0.7249, 0.5565, 0.7229, 0.5565, 0.7229, 0.05505, 0.7268, 0.05505, 0.7268, 0.5565, 0.7249, 0.5565, 0.7249, 0.05505, 0.7288, 0.05505, 0.7288, 0.5565, 0.7268, 0.5565, 0.7268, 0.05505, 0.7308, 0.05505, 0.7308, 0.5565, 0.7288, 0.5565, 0.7288, 0.05505, 0.7325, 0.05505, 0.7325, 0.5565, 0.7308, 0.5565, 0.7308, 0.05505, 0.7833, 0.8717, 0.7833, 0.3703, 0.7855, 0.3703, 0.7855, 0.8717, 0.7808, 0.8717, 0.7808, 0.3703, 0.7833, 0.3703, 0.7833, 0.8717, 0.7778, 0.8716, 0.7778, 0.3703, 0.7808, 0.3703, 0.7808, 0.8717, 0.7746, 0.8716, 0.7746, 0.3702, 0.7778, 0.3703, 0.7778, 0.8716, 0.7713, 0.8716, 0.7713, 0.3702, 0.7746, 0.3702, 0.7746, 0.8716, 0.423, 0.9246, 0.3713, 0.9246, 0.3713, 0.7972, 0.423, 0.7485, 0.4747, 0.9246, 0.423, 0.9246, 0.423, 0.7485, 0.4747, 0.7972, 0.3931, 0.2245, 0.3868, 0.2664, 0.3705, 0.2662, 0.3722, 0.216, 0.4892, 0.5527, 0.4375, 0.5461, 0.4375, 0.4908, 0.4892, 0.4974, 0.4375, 0.5461, 0.3858, 0.5527, 0.3858, 0.4974, 0.4375, 0.4908, 0.4645, 0.5364, 0.4128, 0.5364, 0.4128, 0.496, 0.4645, 0.496, 0.09036, 0.5722, 0.06716, 0.5726, 0.05963, 0.4604, 0.09115, 0.4658, 0.02905, 0.8366, 0.06096, 0.8366, 0.06096, 0.8883, 0.02905, 0.8883, 0.0744, 0.578, 0.1059, 0.5726, 0.09839, 0.6848, 0.07519, 0.6844, 0.08663, 0.2179, 0.1094, 0.2179, 0.1094, 0.2696, 0.08663, 0.2696, 0.08939, 0.7615, 0.1411, 0.7615, 0.1411, 0.8586, 0.08939, 0.8586, 0.1113, 0.4604, 0.05963, 0.4604, 0.05963, 0.3486, 0.1113, 0.3486, 0.07126, 0.2179, 0.08663, 0.2179, 0.08663, 0.2696, 0.07126, 0.2696, 0.05963, 0.5875, 0.0744, 0.578, 0.07519, 0.6844, 0.05969, 0.6848, 0.01245, 0.8366, 0.02905, 0.8366, 0.02905, 0.8883, 0.01245, 0.8883, 0.1059, 0.5726, 0.09036, 0.5722, 0.09115, 0.4658, 0.1059, 0.4753, 0.06398, 0.5682, 0.06398, 0.5946, 0.06141, 0.5946, 0.06141, 0.5682, 0.06141, 0.5682, 0.06141, 0.5946, 0.05893, 0.5946, 0.05893, 0.5682, 0.05893, 0.5682, 0.05893, 0.5946, 0.05665, 0.5946, 0.05665, 0.5682, 0.05853, 0.7273, 0.08488, 0.7273, 0.08495, 0.73, 0.0586, 0.73, 0.0586, 0.73, 0.08495, 0.73, 0.08501, 0.7333, 0.05866, 0.7333, 0.05866, 0.7333, 0.08501, 0.7333, 0.08506, 0.7371, 0.0587, 0.7371, 0.0587, 0.7371, 0.08506, 0.7371, 0.08508, 0.7412, 0.05873, 0.7412, 0.05873, 0.7412, 0.08508, 0.7412, 0.08509, 0.7455, 0.05874, 0.7455, 0.05874, 0.7455, 0.08509, 0.7455, 0.08508, 0.7498, 0.05873, 0.7498, 0.05873, 0.7498, 0.08508, 0.7498, 0.08506, 0.7539, 0.0587, 0.7539, 0.0587, 0.7539, 0.08506, 0.7539, 0.08501, 0.7577, 0.05866, 0.7577, 0.05866, 0.7577, 0.08501, 0.7577, 0.08495, 0.7611, 0.0586, 0.7611, 0.0586, 0.7611, 0.08495, 0.7611, 0.08488, 0.7638, 0.05853, 0.7638, 0.1274, 0.8441, 0.1274, 0.8705, 0.1251, 0.8705, 0.1251, 0.8441, 0.1251, 0.8441, 0.1251, 0.8705, 0.1226, 0.8705, 0.1226, 0.8441, 0.1226, 0.8441, 0.1226, 0.8705, 0.1201, 0.8705, 0.1201, 0.8441, 0.1201, 0.8441, 0.1201, 0.8705, 0.1175, 0.8705, 0.1175, 0.8441, 0.1175, 0.8441, 0.1175, 0.8705, 0.115, 0.8705, 0.115, 0.8441, 0.115, 0.8441, 0.115, 0.8705, 0.1127, 0.8705, 0.1127, 0.8441, 0.08521, 0.7273, 0.1116, 0.7273, 0.1115, 0.73, 0.08517, 0.73, 0.08517, 0.73, 0.1115, 0.73, 0.1115, 0.7333, 0.08514, 0.7333, 0.08514, 0.7333, 0.1115, 0.7333, 0.1115, 0.7371, 0.08511, 0.7371, 0.08511, 0.7371, 0.1115, 0.7371, 0.1115, 0.7412, 0.0851, 0.7412, 0.0851, 0.7412, 0.1115, 0.7412, 0.1115, 0.7455, 0.08509, 0.7455, 0.08509, 0.7455, 0.1115, 0.7455, 0.1115, 0.7498, 0.0851, 0.7498, 0.0851, 0.7498, 0.1115, 0.7498, 0.1115, 0.7539, 0.08511, 0.7539, 0.08511, 0.7539, 0.1115, 0.7539, 0.1115, 0.7577, 0.08514, 0.7577, 0.08514, 0.7577, 0.1115, 0.7577, 0.1115, 0.7611, 0.08517, 0.7611, 0.08517, 0.7611, 0.1115, 0.7611, 0.1116, 0.7638, 0.08521, 0.7638, 0.0713, 0.5682, 0.0713, 0.5946, 0.06902, 0.5946, 0.06902, 0.5682, 0.5999, 0.9325, 0.6025, 0.9322, 0.605, 0.9328, 0.6073, 0.9342, 0.6094, 0.9363, 0.6112, 0.9392, 0.6126, 0.9426, 0.6136, 0.9464, 0.6141, 0.9506, 0.6141, 0.9549, 0.6136, 0.9592, 0.6126, 0.9632, 0.6112, 0.967, 0.6094, 0.9702, 0.6073, 0.9728, 0.605, 0.9747, 0.6025, 0.9758, 0.5999, 0.9761, 0.5974, 0.9755, 0.5951, 0.9741, 0.593, 0.972, 0.5912, 0.9691, 0.5898, 0.9657, 0.5888, 0.9619, 0.5883, 0.9577, 0.5883, 0.9534, 0.5888, 0.9491, 0.5898, 0.9451, 0.5912, 0.9414, 0.593, 0.9381, 0.5951, 0.9355, 0.5974, 0.9336, 0.06902, 0.5682, 0.06902, 0.5946, 0.06655, 0.5946, 0.06655, 0.5682, 0.06655, 0.5682, 0.06655, 0.5946, 0.06398, 0.5946, 0.06398, 0.5682, 0.08248, 0.384, 0.07991, 0.3838, 0.07739, 0.3827, 0.07502, 0.3808, 0.07288, 0.3782, 0.07107, 0.3749, 0.06964, 0.3712, 0.06866, 0.3671, 0.06815, 0.3629, 0.06815, 0.3586, 0.06866, 0.3544, 0.06964, 0.3506, 0.07107, 0.3471, 0.07288, 0.3443, 0.07502, 0.3421, 0.07739, 0.3407, 0.07991, 0.3402, 0.08248, 0.3404, 0.085, 0.3415, 0.08738, 0.3434, 0.08951, 0.3461, 0.09133, 0.3493, 0.09276, 0.353, 0.09374, 0.3571, 0.09424, 0.3613, 0.09424, 0.3656, 0.09374, 0.3698, 0.09276, 0.3737, 0.09133, 0.3771, 0.08951, 0.3799, 0.08738, 0.3821, 0.085, 0.3835, 0.974, 0.5407, 0.9202, 0.5407, 0.9202, 0.04409, 0.974, 0.04409, 0.8812, 0.8944, 0.8605, 0.859, 0.9132, 0.859, 0.9212, 0.8849, 0.9212, 0.9107, 0.9212, 0.9366, 0.9132, 0.9624, 0.8605, 0.9624, 0.8812, 0.927, 0.8832, 0.9299, 0.8856, 0.9321, 0.8881, 0.9334, 0.8908, 0.9338, 0.8934, 0.9334, 0.896, 0.9321, 0.8983, 0.9299, 0.9004, 0.927, 0.902, 0.9235, 0.9033, 0.9196, 0.9041, 0.9152, 0.9043, 0.9107, 0.9041, 0.9062, 0.9033, 0.9019, 0.902, 0.8979, 0.9004, 0.8944, 0.8983, 0.8915, 0.896, 0.8894, 0.8934, 0.8881, 0.8908, 0.8876, 0.8881, 0.8881, 0.8856, 0.8894, 0.8832, 0.8915, 0.8605, 0.9624, 0.8605, 0.859, 0.8812, 0.8944, 0.8795, 0.8979, 0.8783, 0.9019, 0.8775, 0.9062, 0.8772, 0.9107, 0.8775, 0.9152, 0.8783, 0.9196, 0.8795, 0.9235, 0.8812, 0.927, 0.9202, 0.5407, 0.8663, 0.5407, 0.8663, 0.04409, 0.9202, 0.04409, 0.9354, 0.1487, 0.9144, 0.1133, 0.9678, 0.1133, 0.9759, 0.1392, 0.9759, 0.165, 0.9759, 0.1909, 0.9678, 0.2167, 0.9144, 0.2167, 0.9354, 0.1813, 0.9375, 0.1842, 0.9398, 0.1863, 0.9424, 0.1876, 0.9451, 0.1881, 0.9478, 0.1876, 0.9503, 0.1863, 0.9527, 0.1842, 0.9548, 0.1813, 0.9565, 0.1778, 0.9578, 0.1738, 0.9585, 0.1695, 0.9588, 0.165, 0.9585, 0.1605, 0.9578, 0.1562, 0.9565, 0.1522, 0.9548, 0.1487, 0.9527, 0.1458, 0.9503, 0.1437, 0.9478, 0.1424, 0.9451, 0.1419, 0.9424, 0.1424, 0.9398, 0.1437, 0.9375, 0.1458, 0.9354, 0.1813, 0.9144, 0.2167, 0.9144, 0.1133, 0.9354, 0.1487, 0.9337, 0.1522, 0.9324, 0.1562, 0.9316, 0.1605, 0.9314, 0.165, 0.9316, 0.1695, 0.9324, 0.1738, 0.9337, 0.1778, 0.8646, 0.0294, 0.968, 0.0294, 0.968, 0.5257, 0.8646, 0.5257, 0.9044, 0.8875, 0.8786, 0.8877, 0.8786, 0.3911, 0.9044, 0.391, 0.9589, 0.4884, 0.9589, 0.985, 0.9544, 0.985, 0.9544, 0.4885, 0.9633, 0.4884, 0.9633, 0.985, 0.9589, 0.985, 0.9589, 0.4884, 0.9672, 0.4884, 0.9672, 0.9849, 0.9633, 0.985, 0.9633, 0.4884, 0.9707, 0.4884, 0.9707, 0.9849, 0.9672, 0.9849, 0.9672, 0.4884, 0.9736, 0.4883, 0.9736, 0.9849, 0.9707, 0.9849, 0.9707, 0.4884, 0.8978, 0.9933, 0.8978, 0.4966, 0.9002, 0.4966, 0.9002, 0.9933, 0.8952, 0.9933, 0.8952, 0.4966, 0.8978, 0.4966, 0.8978, 0.9933, 0.8925, 0.9933, 0.8925, 0.4966, 0.8952, 0.4966, 0.8952, 0.9933, 0.8898, 0.9933, 0.8898, 0.4966, 0.8925, 0.4966, 0.8925, 0.9933, 0.8872, 0.9933, 0.8872, 0.4966, 0.8898, 0.4966, 0.8898, 0.9933, 0.8848, 0.9933, 0.8848, 0.4966, 0.8872, 0.4966, 0.8872, 0.9933, 0.8609, 0.3609, 0.8609, 0.8572, 0.8581, 0.8573, 0.8581, 0.361, 0.8644, 0.8572, 0.8609, 0.8572, 0.8609, 0.3609, 0.8644, 0.3609, 0.8684, 0.8571, 0.8644, 0.8572, 0.8644, 0.3609, 0.8684, 0.3608, 0.8728, 0.8571, 0.8684, 0.8571, 0.8684, 0.3608, 0.8728, 0.3608, 0.8773, 0.8571, 0.8728, 0.8571, 0.8728, 0.3608, 0.8773, 0.3608, 0.8818, 0.8571, 0.8773, 0.8571, 0.8773, 0.3608, 0.8818, 0.3608, 0.8861, 0.8571, 0.8818, 0.8571, 0.8818, 0.3608, 0.8861, 0.3608, 0.8901, 0.8572, 0.8861, 0.8571, 0.8861, 0.3608, 0.8901, 0.3609, 0.8936, 0.8572, 0.8901, 0.8572, 0.8901, 0.3609, 0.8936, 0.3609, 0.8965, 0.8573, 0.8936, 0.8572, 0.8936, 0.3609, 0.8965, 0.361, 0.9026, 0.9933, 0.9002, 0.9933, 0.9002, 0.4966, 0.9026, 0.4966, 0.9052, 0.9933, 0.9026, 0.9933, 0.9026, 0.4966, 0.9052, 0.4966, 0.9079, 0.9933, 0.9052, 0.9933, 0.9052, 0.4966, 0.9079, 0.4966, 0.9106, 0.9933, 0.9079, 0.9933, 0.9079, 0.4966, 0.9106, 0.4966, 0.9132, 0.9933, 0.9106, 0.9933, 0.9106, 0.4966, 0.9132, 0.4966, 0.9156, 0.9933, 0.9132, 0.9933, 0.9132, 0.4966, 0.9156, 0.4966, 0.9381, 0.9849, 0.9352, 0.9849, 0.9352, 0.4883, 0.9381, 0.4884, 0.9416, 0.4884, 0.9416, 0.9849, 0.9381, 0.9849, 0.9381, 0.4884, 0.9456, 0.4884, 0.9456, 0.985, 0.9416, 0.9849, 0.9416, 0.4884, 0.9499, 0.4884, 0.9499, 0.985, 0.9456, 0.985, 0.9456, 0.4884, 0.9544, 0.4885, 0.9544, 0.985, 0.9499, 0.985, 0.9499, 0.4884, 0.8598, 0.3047, 0.8598, 0.2696, 0.8949, 0.2696, 0.8949, 0.3047, 0.8952, 0.8081, 0.9295, 0.8081, 0.9295, 0.8666, 0.8952, 0.8666, 0.8873, 0.691, 0.8873, 0.6559, 0.9223, 0.6559, 0.9223, 0.691, 0.9213, 0.2218, 0.9561, 0.2218, 0.9561, 0.2802, 0.9213, 0.2802, 0.8571, 0.6289, 0.8571, 0.5705, 0.8921, 0.5705, 0.8921, 0.6289, 0.9364, 0.5063, 0.9364, 0.5647, 0.9013, 0.5647, 0.9013, 0.5063, 0.9561, 0.8875, 0.9303, 0.8875, 0.9303, 0.391, 0.9561, 0.391, 0.982, 0.8877, 0.9561, 0.8875, 0.9561, 0.391, 0.982, 0.3911, 0.9303, 0.8875, 0.9044, 0.8875, 0.9044, 0.391, 0.9303, 0.391, 0.9796, 0.1117, 0.9361, 0.2845, 0.8614, 0.2884, 0.9086, 0.105, 0.9123, 0.6416, 0.9123, 0.8403, 0.871, 0.8404, 0.871, 0.6518, 0.9104, 0.5486, 0.8632, 0.3652, 0.9379, 0.3692, 0.9813, 0.542, 0.9214, 0.4056, 0.9214, 0.5915, 0.8802, 0.5915, 0.8802, 0.4157, 0.9596, 0.6308, 0.9591, 0.672, 0.8883, 0.672, 0.8872, 0.6308, 0.9379, 0.3692, 0.8632, 0.3652, 0.8524, 0.3641, 0.9813, 0.3661, 0.8507, 0.2895, 0.9796, 0.2875, 0.9696, 0.2973, 0.8679, 0.2988, 0.8614, 0.2884, 0.9361, 0.2845, 0.9796, 0.2875, 0.8507, 0.2895, 0.9001, 0.9326, 0.9001, 0.8914, 0.9435, 0.8914, 0.9435, 0.9326, 0.9323, 0.6361, 0.9307, 0.5949, 0.9415, 0.5949, 0.9578, 0.6361, 0.91, 0.6849, 0.9512, 0.6954, 0.9512, 0.7971, 0.91, 0.8002, 0.852, 0.5446, 0.852, 0.5034, 0.8625, 0.5034, 0.8674, 0.5446, 0.91, 0.6621, 0.9512, 0.6784, 0.9512, 0.6954, 0.91, 0.6849, 0.9813, 0.3661, 0.8524, 0.3641, 0.8697, 0.3549, 0.9714, 0.3564, 0.8688, 0.6784, 0.91, 0.6621, 0.91, 0.6849, 0.8688, 0.6954, 0.852, 0.5858, 0.852, 0.5446, 0.8674, 0.5446, 0.8625, 0.5858, 0.8688, 0.6954, 0.91, 0.6849, 0.91, 0.8002, 0.8688, 0.7971, 0.9307, 0.6774, 0.9323, 0.6361, 0.9578, 0.6361, 0.9415, 0.6774, 0.9001, 0.9738, 0.9001, 0.9326, 0.9435, 0.9326, 0.9435, 0.9738, 0.9591, 0.5895, 0.9596, 0.6308, 0.8872, 0.6308, 0.8883, 0.5895, 0.9627, 0.4157, 0.9627, 0.5915, 0.9214, 0.5915, 0.9214, 0.4056, 0.9535, 0.6518, 0.9535, 0.8404, 0.9123, 0.8403, 0.9123, 0.6416, 0.641, 0.4745, 0.641, 0.5666, 0.6118, 0.5666, 0.6118, 0.4745, 0.6118, 0.4745, 0.6118, 0.5666, 0.5827, 0.5666, 0.5827, 0.4745, 0.5827, 0.4745, 0.5827, 0.5666, 0.5535, 0.5666, 0.5535, 0.4745, 0.5535, 0.4745, 0.5535, 0.5666, 0.5244, 0.5666, 0.5244, 0.4745, 0.5827, 0.3824, 0.5827, 0.4745, 0.5535, 0.4745, 0.5535, 0.3824, 0.5827, 0.5666, 0.6118, 0.5666, 0.6118, 0.5666, 0.5827, 0.5666, 0.5827, 0.5666, 0.5827, 0.6587, 0.5535, 0.6587, 0.5535, 0.5666, 0.5535, 0.5666, 0.5827, 0.5666, 0.5827, 0.5666, 0.5535, 0.5666, 0.6118, 0.5666, 0.641, 0.5666, 0.641, 0.5666, 0.6118, 0.5666, 0.5244, 0.5666, 0.5535, 0.5666, 0.5535, 0.5666, 0.5244, 0.5666])
me_cube_001.materials.append(mat_glocktexture)
me_cube_001.use_remesh_fix_poles = True
me_cube_001.use_remesh_preserve_attributes = False
me_cube_001.use_mirror_x = True
me_cube_001.update()
arm_armature = bpy.data.armatures.new('Armature')  # bones are not reproduced

# ---- objects
ob_armature = bpy.data.objects.new('Armature', arm_armature)
ob_glock = bpy.data.objects.new('Glock', me_cube_001)

# ---- transforms, parenting, visibility, modifiers, constraints
ob_armature.location = (-5.846e-17, -0.3098, -0.2633)
ob_armature.show_in_front = True
ob_glock.parent = ob_armature
ob_glock.matrix_parent_inverse = Matrix(((1.0, -0.0, 0.0, 5.846e-17), (-0.0, 1.0, -0.0, 0.3098), (-0.0, -0.0, 1.0, 0.2633), (-0.0, 0.0, -0.0, 1.0)))
ob_glock.location = (0.0, 0.0, 0.0)
ob_glock.scale = (0.06, 0.1, 0.1)
ob_glock.lock_scale = (False, False, True)
ob_glock.use_mesh_mirror_x = True
_vg = ob_glock.vertex_groups.new(name='Root')
_vg.add([0, 1, 2, 3, 4, 5, 6, 7, 8, 9, 10, 11, 12, 13, 14, 15, 16, 17, 18, 19, 20, 21, 22, 23, 24, 25, 26, 27, 28, 29, 30, 31, 32, 33, 34, 35, 36, 37, 38, 39, 40, 41, 42, 43, 44, 45, 46, 47, 48, 49, 50, 51, 52, 53, 54, 55, 56, 57, 58, 59, 60, 61, 62, 63, 64, 65, 66, 67, 68, 69, 70, 71, 72, 73, 74, 75, 76, 77, 78, 79, 80, 81, 82, 83, 212, 213, 214, 215, 216, 217, 218, 219, 220, 221, 222, 223, 224, 225, 226, 227, 228, 229, 230, 231, 232, 233, 234, 235, 236, 237, 238, 239, 240, 241, 242, 243, 244, 245, 246, 247, 248, 249, 250, 251, 252, 253, 254, 255, 256, 257, 258, 259, 260, 261, 262, 263, 264, 265, 266, 267, 268, 269, 270, 271, 272, 273, 274, 275, 276, 277, 278, 279, 280, 281, 282, 283, 284, 285, 286, 287, 288, 289, 290, 291, 292, 293], 1.0, 'REPLACE')
_vg = ob_glock.vertex_groups.new(name='Slide')
_vg.add([294, 295, 296, 297, 298, 299, 300, 301, 302, 303, 304, 305, 306, 307, 308, 309, 310, 311, 312, 313, 314, 315, 316, 317, 318, 319, 320, 321, 322, 323, 324, 325, 326, 327, 328, 329, 330, 331, 332, 333, 334, 335, 336, 337, 338, 339, 340, 341, 342, 343, 344, 345, 346, 347, 348, 349, 350, 351, 352, 353, 354, 355, 356, 357, 358, 359, 360, 361, 362, 363, 364, 365, 366, 367, 368, 369, 370, 371, 372, 373, 374, 375, 376, 377, 378, 379], 1.0, 'REPLACE')
_vg = ob_glock.vertex_groups.new(name='Trigger')
_vg.add([404, 405, 406, 407, 408, 409, 410, 411, 412, 413, 414, 415], 1.0, 'REPLACE')
_vg = ob_glock.vertex_groups.new(name='Mag')
_vg.add([380, 381, 382, 383, 384, 385, 386, 387, 388, 389, 390, 391, 392, 393, 394, 395, 396, 397, 398, 399, 400, 401, 402, 403], 1.0, 'REPLACE')
_m = ob_glock.modifiers.new('Armature', 'ARMATURE')
_m.object = ob_armature

# ---- collection membership
col_export.objects.link(ob_armature)
col_export.objects.link(ob_glock)

# ---- scene / render settings (as saved in the file)
scene.frame_start = 1; scene.frame_end = 250; scene.frame_set(1)
scene.render.engine = 'BLENDER_EEVEE_NEXT'
scene.cycles.sampling_pattern = 'TABULATED_SOBOL'
scene.cycles.use_light_tree = False
scene.view_settings.view_transform = 'Filmic'
bpy.context.view_layer.update()

# ---- added for rendering (the .blend has no active camera and no usable light): camera, sun
cam_auto = bpy.data.cameras.new('AutoCamera')
cam_auto.lens = 50.0
cam_auto.sensor_width = 36.0
cam_auto.clip_end = 1000.0
ob_auto_camera = bpy.data.objects.new('AutoCamera', cam_auto)
scene.collection.objects.link(ob_auto_camera)
ob_auto_camera.location = (1.1644, -1.38885, 0.876971)
ob_auto_camera.rotation_euler = (1.09748, -7.21219e-08, 0.694738)
scene.camera = ob_auto_camera
light_auto_sun = bpy.data.lights.new('AutoSun', 'SUN')
light_auto_sun.energy = 3.0
light_auto_sun.angle = 0.0523599
ob_auto_sun = bpy.data.objects.new('AutoSun', light_auto_sun)
scene.collection.objects.link(ob_auto_sun)
ob_auto_sun.rotation_euler = (0.872665, 0.174533, 0.523599)
bpy.context.view_layer.update()
